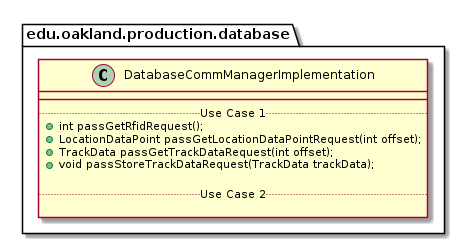

The diagram above was rendered by PlantUML. Its source (embedded in the PNG):
@startuml DatabaseCommManagerImplementation

package edu.oakland.production.database {
    class DatabaseCommManagerImplementation {
        __
        .. Use Case 1 ..
        + int passGetRfidRequest();
        + LocationDataPoint passGetLocationDataPointRequest(int offset);
        + TrackData passGetTrackDataRequest(int offset);
        + void passStoreTrackDataRequest(TrackData trackData);

        .. Use Case 2 ..

    }
}

@enduml